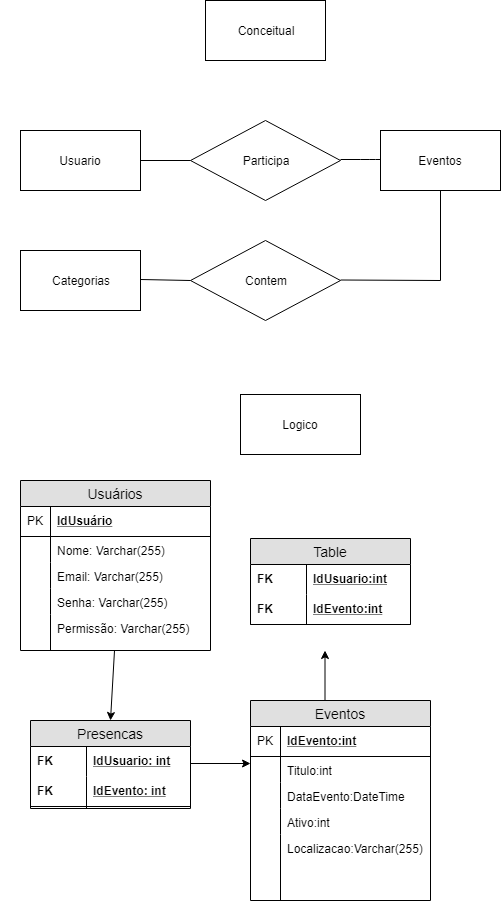

The diagram above was exported from draw.io. Its source (the exported page's mxGraphModel, read from the mxfile embedded in the PNG):
<mxGraphModel dx="926" dy="628" grid="1" gridSize="10" guides="1" tooltips="1" connect="1" arrows="1" fold="1" page="1" pageScale="1" pageWidth="827" pageHeight="1169" math="0" shadow="0">
  <root>
    <mxCell id="0" />
    <mxCell id="1" parent="0" />
    <mxCell id="sTf5BTIlycjzFptMnfxA-1" value="Conceitual" style="rounded=0;whiteSpace=wrap;html=1;" vertex="1" parent="1">
      <mxGeometry x="225" y="130" width="120" height="60" as="geometry" />
    </mxCell>
    <mxCell id="sTf5BTIlycjzFptMnfxA-2" value="Participa" style="rhombus;whiteSpace=wrap;html=1;" vertex="1" parent="1">
      <mxGeometry x="210" y="250" width="150" height="80" as="geometry" />
    </mxCell>
    <mxCell id="sTf5BTIlycjzFptMnfxA-3" value="Usuario" style="rounded=0;whiteSpace=wrap;html=1;" vertex="1" parent="1">
      <mxGeometry x="40" y="260" width="120" height="60" as="geometry" />
    </mxCell>
    <mxCell id="sTf5BTIlycjzFptMnfxA-4" value="Eventos" style="rounded=0;whiteSpace=wrap;html=1;" vertex="1" parent="1">
      <mxGeometry x="400" y="260" width="120" height="60" as="geometry" />
    </mxCell>
    <mxCell id="sTf5BTIlycjzFptMnfxA-5" value="Categorias" style="rounded=0;whiteSpace=wrap;html=1;" vertex="1" parent="1">
      <mxGeometry x="40" y="380" width="120" height="60" as="geometry" />
    </mxCell>
    <mxCell id="sTf5BTIlycjzFptMnfxA-6" value="Contem" style="rhombus;whiteSpace=wrap;html=1;" vertex="1" parent="1">
      <mxGeometry x="210" y="370" width="150" height="80" as="geometry" />
    </mxCell>
    <mxCell id="sTf5BTIlycjzFptMnfxA-7" value="" style="endArrow=none;html=1;" edge="1" parent="1">
      <mxGeometry width="50" height="50" relative="1" as="geometry">
        <mxPoint x="160" y="290" as="sourcePoint" />
        <mxPoint x="210" y="290" as="targetPoint" />
      </mxGeometry>
    </mxCell>
    <mxCell id="sTf5BTIlycjzFptMnfxA-9" value="" style="endArrow=none;html=1;" edge="1" parent="1">
      <mxGeometry width="50" height="50" relative="1" as="geometry">
        <mxPoint x="360" y="289" as="sourcePoint" />
        <mxPoint x="400" y="289" as="targetPoint" />
        <Array as="points">
          <mxPoint x="390" y="289" />
        </Array>
      </mxGeometry>
    </mxCell>
    <mxCell id="sTf5BTIlycjzFptMnfxA-11" value="" style="endArrow=none;html=1;entryX=0.5;entryY=1;entryDx=0;entryDy=0;" edge="1" parent="1" target="sTf5BTIlycjzFptMnfxA-4">
      <mxGeometry width="50" height="50" relative="1" as="geometry">
        <mxPoint x="460" y="410" as="sourcePoint" />
        <mxPoint x="485" y="345" as="targetPoint" />
      </mxGeometry>
    </mxCell>
    <mxCell id="sTf5BTIlycjzFptMnfxA-12" value="" style="endArrow=none;html=1;" edge="1" parent="1">
      <mxGeometry width="50" height="50" relative="1" as="geometry">
        <mxPoint x="360" y="409.5" as="sourcePoint" />
        <mxPoint x="460" y="410" as="targetPoint" />
      </mxGeometry>
    </mxCell>
    <mxCell id="sTf5BTIlycjzFptMnfxA-14" value="" style="endArrow=none;html=1;entryX=0;entryY=0.5;entryDx=0;entryDy=0;" edge="1" parent="1" target="sTf5BTIlycjzFptMnfxA-6">
      <mxGeometry width="50" height="50" relative="1" as="geometry">
        <mxPoint x="160" y="409" as="sourcePoint" />
        <mxPoint x="200" y="409" as="targetPoint" />
      </mxGeometry>
    </mxCell>
    <mxCell id="sTf5BTIlycjzFptMnfxA-15" value="Logico" style="rounded=0;whiteSpace=wrap;html=1;" vertex="1" parent="1">
      <mxGeometry x="260" y="524" width="120" height="60" as="geometry" />
    </mxCell>
    <mxCell id="sTf5BTIlycjzFptMnfxA-17" value="Usuários" style="swimlane;fontStyle=0;childLayout=stackLayout;horizontal=1;startSize=26;fillColor=#e0e0e0;horizontalStack=0;resizeParent=1;resizeParentMax=0;resizeLast=0;collapsible=1;marginBottom=0;swimlaneFillColor=#ffffff;align=center;fontSize=14;" vertex="1" parent="1">
      <mxGeometry x="40" y="610" width="190" height="170" as="geometry" />
    </mxCell>
    <mxCell id="sTf5BTIlycjzFptMnfxA-18" value="IdUsuário" style="shape=partialRectangle;top=0;left=0;right=0;bottom=1;align=left;verticalAlign=middle;fillColor=none;spacingLeft=34;spacingRight=4;overflow=hidden;rotatable=0;points=[[0,0.5],[1,0.5]];portConstraint=eastwest;dropTarget=0;fontStyle=5;fontSize=12;" vertex="1" parent="sTf5BTIlycjzFptMnfxA-17">
      <mxGeometry y="26" width="190" height="30" as="geometry" />
    </mxCell>
    <mxCell id="sTf5BTIlycjzFptMnfxA-19" value="PK" style="shape=partialRectangle;top=0;left=0;bottom=0;fillColor=none;align=left;verticalAlign=middle;spacingLeft=4;spacingRight=4;overflow=hidden;rotatable=0;points=[];portConstraint=eastwest;part=1;fontSize=12;" vertex="1" connectable="0" parent="sTf5BTIlycjzFptMnfxA-18">
      <mxGeometry width="30" height="30" as="geometry" />
    </mxCell>
    <mxCell id="sTf5BTIlycjzFptMnfxA-20" value="Nome: Varchar(255)" style="shape=partialRectangle;top=0;left=0;right=0;bottom=0;align=left;verticalAlign=top;fillColor=none;spacingLeft=34;spacingRight=4;overflow=hidden;rotatable=0;points=[[0,0.5],[1,0.5]];portConstraint=eastwest;dropTarget=0;fontSize=12;" vertex="1" parent="sTf5BTIlycjzFptMnfxA-17">
      <mxGeometry y="56" width="190" height="26" as="geometry" />
    </mxCell>
    <mxCell id="sTf5BTIlycjzFptMnfxA-21" value="" style="shape=partialRectangle;top=0;left=0;bottom=0;fillColor=none;align=left;verticalAlign=top;spacingLeft=4;spacingRight=4;overflow=hidden;rotatable=0;points=[];portConstraint=eastwest;part=1;fontSize=12;" vertex="1" connectable="0" parent="sTf5BTIlycjzFptMnfxA-20">
      <mxGeometry width="30" height="26" as="geometry" />
    </mxCell>
    <mxCell id="sTf5BTIlycjzFptMnfxA-22" value="Email: Varchar(255)" style="shape=partialRectangle;top=0;left=0;right=0;bottom=0;align=left;verticalAlign=top;fillColor=none;spacingLeft=34;spacingRight=4;overflow=hidden;rotatable=0;points=[[0,0.5],[1,0.5]];portConstraint=eastwest;dropTarget=0;fontSize=12;" vertex="1" parent="sTf5BTIlycjzFptMnfxA-17">
      <mxGeometry y="82" width="190" height="26" as="geometry" />
    </mxCell>
    <mxCell id="sTf5BTIlycjzFptMnfxA-23" value="" style="shape=partialRectangle;top=0;left=0;bottom=0;fillColor=none;align=left;verticalAlign=top;spacingLeft=4;spacingRight=4;overflow=hidden;rotatable=0;points=[];portConstraint=eastwest;part=1;fontSize=12;" vertex="1" connectable="0" parent="sTf5BTIlycjzFptMnfxA-22">
      <mxGeometry x="-20" width="50" height="26" as="geometry" />
    </mxCell>
    <mxCell id="sTf5BTIlycjzFptMnfxA-24" value="Senha: Varchar(255)" style="shape=partialRectangle;top=0;left=0;right=0;bottom=0;align=left;verticalAlign=top;fillColor=none;spacingLeft=34;spacingRight=4;overflow=hidden;rotatable=0;points=[[0,0.5],[1,0.5]];portConstraint=eastwest;dropTarget=0;fontSize=12;" vertex="1" parent="sTf5BTIlycjzFptMnfxA-17">
      <mxGeometry y="108" width="190" height="26" as="geometry" />
    </mxCell>
    <mxCell id="sTf5BTIlycjzFptMnfxA-25" value="" style="shape=partialRectangle;top=0;left=0;bottom=0;fillColor=none;align=left;verticalAlign=top;spacingLeft=4;spacingRight=4;overflow=hidden;rotatable=0;points=[];portConstraint=eastwest;part=1;fontSize=12;" vertex="1" connectable="0" parent="sTf5BTIlycjzFptMnfxA-24">
      <mxGeometry width="30" height="26" as="geometry" />
    </mxCell>
    <mxCell id="sTf5BTIlycjzFptMnfxA-26" value="Permissão: Varchar(255)" style="shape=partialRectangle;top=0;left=0;right=0;bottom=0;align=left;verticalAlign=top;fillColor=none;spacingLeft=34;spacingRight=4;overflow=hidden;rotatable=0;points=[[0,0.5],[1,0.5]];portConstraint=eastwest;dropTarget=0;fontSize=12;" vertex="1" parent="sTf5BTIlycjzFptMnfxA-17">
      <mxGeometry y="134" width="190" height="36" as="geometry" />
    </mxCell>
    <mxCell id="sTf5BTIlycjzFptMnfxA-27" value="" style="shape=partialRectangle;top=0;left=0;bottom=0;fillColor=none;align=left;verticalAlign=top;spacingLeft=4;spacingRight=4;overflow=hidden;rotatable=0;points=[];portConstraint=eastwest;part=1;fontSize=12;" vertex="1" connectable="0" parent="sTf5BTIlycjzFptMnfxA-26">
      <mxGeometry width="30" height="36" as="geometry" />
    </mxCell>
    <mxCell id="sTf5BTIlycjzFptMnfxA-28" value="" style="endArrow=classic;html=1;entryX=0.5;entryY=0;entryDx=0;entryDy=0;" edge="1" parent="1" target="sTf5BTIlycjzFptMnfxA-47">
      <mxGeometry width="50" height="50" relative="1" as="geometry">
        <mxPoint x="134" y="780" as="sourcePoint" />
        <mxPoint x="130.81818181818176" y="850" as="targetPoint" />
      </mxGeometry>
    </mxCell>
    <mxCell id="sTf5BTIlycjzFptMnfxA-47" value="Presencas" style="swimlane;fontStyle=0;childLayout=stackLayout;horizontal=1;startSize=26;fillColor=#e0e0e0;horizontalStack=0;resizeParent=1;resizeParentMax=0;resizeLast=0;collapsible=1;marginBottom=0;swimlaneFillColor=#ffffff;align=center;fontSize=14;" vertex="1" parent="1">
      <mxGeometry x="50" y="850" width="160" height="88" as="geometry" />
    </mxCell>
    <mxCell id="sTf5BTIlycjzFptMnfxA-48" value="IdUsuario: int" style="shape=partialRectangle;top=0;left=0;right=0;bottom=0;align=left;verticalAlign=middle;fillColor=none;spacingLeft=60;spacingRight=4;overflow=hidden;rotatable=0;points=[[0,0.5],[1,0.5]];portConstraint=eastwest;dropTarget=0;fontStyle=5;fontSize=12;" vertex="1" parent="sTf5BTIlycjzFptMnfxA-47">
      <mxGeometry y="26" width="160" height="30" as="geometry" />
    </mxCell>
    <mxCell id="sTf5BTIlycjzFptMnfxA-49" value="FK" style="shape=partialRectangle;fontStyle=1;top=0;left=0;bottom=0;fillColor=none;align=left;verticalAlign=middle;spacingLeft=4;spacingRight=4;overflow=hidden;rotatable=0;points=[];portConstraint=eastwest;part=1;fontSize=12;" vertex="1" connectable="0" parent="sTf5BTIlycjzFptMnfxA-48">
      <mxGeometry width="56" height="30" as="geometry" />
    </mxCell>
    <mxCell id="sTf5BTIlycjzFptMnfxA-50" value="IdEvento: int" style="shape=partialRectangle;top=0;left=0;right=0;bottom=1;align=left;verticalAlign=middle;fillColor=none;spacingLeft=60;spacingRight=4;overflow=hidden;rotatable=0;points=[[0,0.5],[1,0.5]];portConstraint=eastwest;dropTarget=0;fontStyle=5;fontSize=12;" vertex="1" parent="sTf5BTIlycjzFptMnfxA-47">
      <mxGeometry y="56" width="160" height="30" as="geometry" />
    </mxCell>
    <mxCell id="sTf5BTIlycjzFptMnfxA-51" value="FK" style="shape=partialRectangle;fontStyle=1;top=0;left=0;bottom=0;fillColor=none;align=left;verticalAlign=middle;spacingLeft=4;spacingRight=4;overflow=hidden;rotatable=0;points=[];portConstraint=eastwest;part=1;fontSize=12;" vertex="1" connectable="0" parent="sTf5BTIlycjzFptMnfxA-50">
      <mxGeometry width="56" height="30" as="geometry" />
    </mxCell>
    <mxCell id="sTf5BTIlycjzFptMnfxA-52" value="" style="shape=partialRectangle;top=0;left=0;right=0;bottom=0;align=left;verticalAlign=top;fillColor=none;spacingLeft=60;spacingRight=4;overflow=hidden;rotatable=0;points=[[0,0.5],[1,0.5]];portConstraint=eastwest;dropTarget=0;fontSize=12;" vertex="1" parent="sTf5BTIlycjzFptMnfxA-47">
      <mxGeometry y="86" width="160" height="2" as="geometry" />
    </mxCell>
    <mxCell id="sTf5BTIlycjzFptMnfxA-53" value="" style="shape=partialRectangle;top=0;left=0;bottom=0;fillColor=none;align=left;verticalAlign=top;spacingLeft=4;spacingRight=4;overflow=hidden;rotatable=0;points=[];portConstraint=eastwest;part=1;fontSize=12;" vertex="1" connectable="0" parent="sTf5BTIlycjzFptMnfxA-52">
      <mxGeometry width="56" height="2" as="geometry" />
    </mxCell>
    <mxCell id="sTf5BTIlycjzFptMnfxA-65" value="" style="endArrow=classic;html=1;" edge="1" parent="1">
      <mxGeometry width="50" height="50" relative="1" as="geometry">
        <mxPoint x="210" y="893" as="sourcePoint" />
        <mxPoint x="270" y="893" as="targetPoint" />
      </mxGeometry>
    </mxCell>
    <mxCell id="sTf5BTIlycjzFptMnfxA-67" value="" style="endArrow=classic;html=1;" edge="1" parent="1">
      <mxGeometry width="50" height="50" relative="1" as="geometry">
        <mxPoint x="344.5" y="830" as="sourcePoint" />
        <mxPoint x="344.5" y="780" as="targetPoint" />
      </mxGeometry>
    </mxCell>
    <mxCell id="sTf5BTIlycjzFptMnfxA-70" value="Eventos" style="swimlane;fontStyle=0;childLayout=stackLayout;horizontal=1;startSize=26;fillColor=#e0e0e0;horizontalStack=0;resizeParent=1;resizeParentMax=0;resizeLast=0;collapsible=1;marginBottom=0;swimlaneFillColor=#ffffff;align=center;fontSize=14;strokeColor=#000000;" vertex="1" parent="1">
      <mxGeometry x="270" y="830" width="180" height="200" as="geometry" />
    </mxCell>
    <mxCell id="sTf5BTIlycjzFptMnfxA-71" value="IdEvento:int" style="shape=partialRectangle;top=0;left=0;right=0;bottom=1;align=left;verticalAlign=middle;fillColor=none;spacingLeft=34;spacingRight=4;overflow=hidden;rotatable=0;points=[[0,0.5],[1,0.5]];portConstraint=eastwest;dropTarget=0;fontStyle=5;fontSize=12;" vertex="1" parent="sTf5BTIlycjzFptMnfxA-70">
      <mxGeometry y="26" width="180" height="30" as="geometry" />
    </mxCell>
    <mxCell id="sTf5BTIlycjzFptMnfxA-72" value="PK" style="shape=partialRectangle;top=0;left=0;bottom=0;fillColor=none;align=left;verticalAlign=middle;spacingLeft=4;spacingRight=4;overflow=hidden;rotatable=0;points=[];portConstraint=eastwest;part=1;fontSize=12;" vertex="1" connectable="0" parent="sTf5BTIlycjzFptMnfxA-71">
      <mxGeometry width="30" height="30" as="geometry" />
    </mxCell>
    <mxCell id="sTf5BTIlycjzFptMnfxA-73" value="Titulo:int" style="shape=partialRectangle;top=0;left=0;right=0;bottom=0;align=left;verticalAlign=top;fillColor=none;spacingLeft=34;spacingRight=4;overflow=hidden;rotatable=0;points=[[0,0.5],[1,0.5]];portConstraint=eastwest;dropTarget=0;fontSize=12;" vertex="1" parent="sTf5BTIlycjzFptMnfxA-70">
      <mxGeometry y="56" width="180" height="26" as="geometry" />
    </mxCell>
    <mxCell id="sTf5BTIlycjzFptMnfxA-74" value="" style="shape=partialRectangle;top=0;left=0;bottom=0;fillColor=none;align=left;verticalAlign=top;spacingLeft=4;spacingRight=4;overflow=hidden;rotatable=0;points=[];portConstraint=eastwest;part=1;fontSize=12;" vertex="1" connectable="0" parent="sTf5BTIlycjzFptMnfxA-73">
      <mxGeometry width="30" height="26" as="geometry" />
    </mxCell>
    <mxCell id="sTf5BTIlycjzFptMnfxA-75" value="DataEvento:DateTime" style="shape=partialRectangle;top=0;left=0;right=0;bottom=0;align=left;verticalAlign=top;fillColor=none;spacingLeft=34;spacingRight=4;overflow=hidden;rotatable=0;points=[[0,0.5],[1,0.5]];portConstraint=eastwest;dropTarget=0;fontSize=12;" vertex="1" parent="sTf5BTIlycjzFptMnfxA-70">
      <mxGeometry y="82" width="180" height="26" as="geometry" />
    </mxCell>
    <mxCell id="sTf5BTIlycjzFptMnfxA-76" value="" style="shape=partialRectangle;top=0;left=0;bottom=0;fillColor=none;align=left;verticalAlign=top;spacingLeft=4;spacingRight=4;overflow=hidden;rotatable=0;points=[];portConstraint=eastwest;part=1;fontSize=12;" vertex="1" connectable="0" parent="sTf5BTIlycjzFptMnfxA-75">
      <mxGeometry width="30" height="26" as="geometry" />
    </mxCell>
    <mxCell id="sTf5BTIlycjzFptMnfxA-77" value="Ativo:int" style="shape=partialRectangle;top=0;left=0;right=0;bottom=0;align=left;verticalAlign=top;fillColor=none;spacingLeft=34;spacingRight=4;overflow=hidden;rotatable=0;points=[[0,0.5],[1,0.5]];portConstraint=eastwest;dropTarget=0;fontSize=12;" vertex="1" parent="sTf5BTIlycjzFptMnfxA-70">
      <mxGeometry y="108" width="180" height="26" as="geometry" />
    </mxCell>
    <mxCell id="sTf5BTIlycjzFptMnfxA-78" value="" style="shape=partialRectangle;top=0;left=0;bottom=0;fillColor=none;align=left;verticalAlign=top;spacingLeft=4;spacingRight=4;overflow=hidden;rotatable=0;points=[];portConstraint=eastwest;part=1;fontSize=12;" vertex="1" connectable="0" parent="sTf5BTIlycjzFptMnfxA-77">
      <mxGeometry width="30" height="26" as="geometry" />
    </mxCell>
    <mxCell id="sTf5BTIlycjzFptMnfxA-79" value="Localizacao:Varchar(255)&#10;&#10;" style="shape=partialRectangle;top=0;left=0;right=0;bottom=0;align=left;verticalAlign=top;fillColor=none;spacingLeft=34;spacingRight=4;overflow=hidden;rotatable=0;points=[[0,0.5],[1,0.5]];portConstraint=eastwest;dropTarget=0;fontSize=12;" vertex="1" parent="sTf5BTIlycjzFptMnfxA-70">
      <mxGeometry y="134" width="180" height="66" as="geometry" />
    </mxCell>
    <mxCell id="sTf5BTIlycjzFptMnfxA-80" value="" style="shape=partialRectangle;top=0;left=0;bottom=0;fillColor=none;align=left;verticalAlign=top;spacingLeft=4;spacingRight=4;overflow=hidden;rotatable=0;points=[];portConstraint=eastwest;part=1;fontSize=12;" vertex="1" connectable="0" parent="sTf5BTIlycjzFptMnfxA-79">
      <mxGeometry width="30" height="66" as="geometry" />
    </mxCell>
    <mxCell id="sTf5BTIlycjzFptMnfxA-90" value="Table" style="swimlane;fontStyle=0;childLayout=stackLayout;horizontal=1;startSize=26;fillColor=#e0e0e0;horizontalStack=0;resizeParent=1;resizeParentMax=0;resizeLast=0;collapsible=1;marginBottom=0;swimlaneFillColor=#ffffff;align=center;fontSize=14;strokeColor=#000000;" vertex="1" parent="1">
      <mxGeometry x="270" y="668" width="160" height="86" as="geometry" />
    </mxCell>
    <mxCell id="sTf5BTIlycjzFptMnfxA-91" value="IdUsuario:int" style="shape=partialRectangle;top=0;left=0;right=0;bottom=0;align=left;verticalAlign=middle;fillColor=none;spacingLeft=60;spacingRight=4;overflow=hidden;rotatable=0;points=[[0,0.5],[1,0.5]];portConstraint=eastwest;dropTarget=0;fontStyle=5;fontSize=12;" vertex="1" parent="sTf5BTIlycjzFptMnfxA-90">
      <mxGeometry y="26" width="160" height="30" as="geometry" />
    </mxCell>
    <mxCell id="sTf5BTIlycjzFptMnfxA-92" value="FK" style="shape=partialRectangle;fontStyle=1;top=0;left=0;bottom=0;fillColor=none;align=left;verticalAlign=middle;spacingLeft=4;spacingRight=4;overflow=hidden;rotatable=0;points=[];portConstraint=eastwest;part=1;fontSize=12;" vertex="1" connectable="0" parent="sTf5BTIlycjzFptMnfxA-91">
      <mxGeometry width="56" height="30" as="geometry" />
    </mxCell>
    <mxCell id="sTf5BTIlycjzFptMnfxA-93" value="IdEvento:int" style="shape=partialRectangle;top=0;left=0;right=0;bottom=1;align=left;verticalAlign=middle;fillColor=none;spacingLeft=60;spacingRight=4;overflow=hidden;rotatable=0;points=[[0,0.5],[1,0.5]];portConstraint=eastwest;dropTarget=0;fontStyle=5;fontSize=12;" vertex="1" parent="sTf5BTIlycjzFptMnfxA-90">
      <mxGeometry y="56" width="160" height="30" as="geometry" />
    </mxCell>
    <mxCell id="sTf5BTIlycjzFptMnfxA-94" value="FK" style="shape=partialRectangle;fontStyle=1;top=0;left=0;bottom=0;fillColor=none;align=left;verticalAlign=middle;spacingLeft=4;spacingRight=4;overflow=hidden;rotatable=0;points=[];portConstraint=eastwest;part=1;fontSize=12;" vertex="1" connectable="0" parent="sTf5BTIlycjzFptMnfxA-93">
      <mxGeometry width="56" height="30" as="geometry" />
    </mxCell>
  </root>
</mxGraphModel>